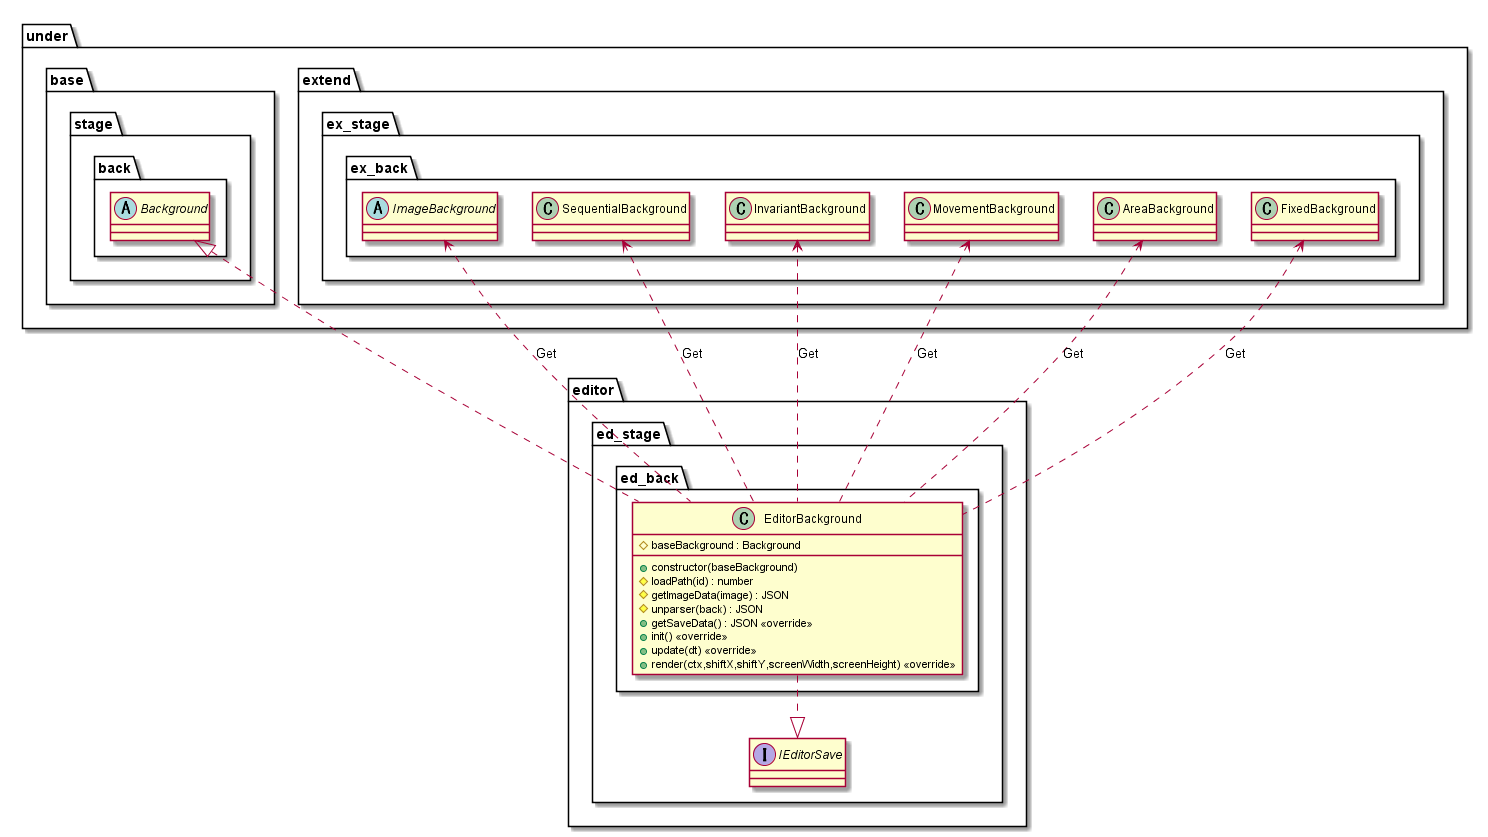

The diagram above was rendered by PlantUML. Its source (embedded in the PNG):
@startuml EditorElement

package editor {
    package ed_stage {
        package ed_back {
            class EditorBackground {
                +constructor(baseBackground)
                #baseBackground : Background
                #loadPath(id) : number
                #getImageData(image) : JSON
                #unparser(back) : JSON
                +getSaveData() : JSON <<override>>
                +init() <<override>>
                +update(dt) <<override>>
                +render(ctx,shiftX,shiftY,screenWidth,screenHeight) <<override>>
            }
        }
    }
}

package under {
    package base {
        package stage {
            package back {
                abstract Background
            }
        }
    }
    package extend {
        package ex_stage {
            package ex_back {
                abstract ImageBackground
                class SequentialBackground
                class InvariantBackground
                class MovementBackground
                class AreaBackground
                class FixedBackground
            }
        }
    }
}

package editor {
    package ed_stage {
        interface IEditorSave
    }
}

SequentialBackground <.. EditorBackground : Get
InvariantBackground <.. EditorBackground : Get
MovementBackground <.. EditorBackground : Get
AreaBackground <.. EditorBackground : Get
FixedBackground <.. EditorBackground : Get
ImageBackground <.. EditorBackground : Get

Background <|.. EditorBackground
EditorBackground ..|> IEditorSave

@enduml